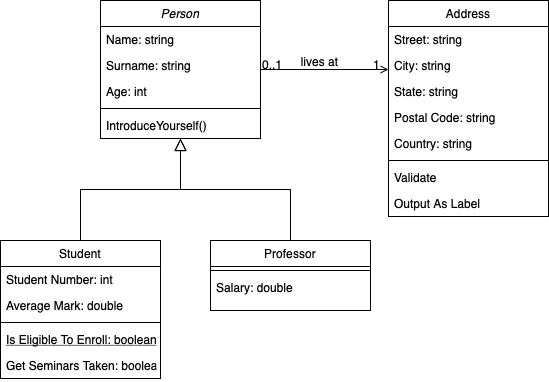

The diagram above was exported from draw.io. Its source (the exported page's mxGraphModel, read from the mxfile embedded in the PNG):
<mxGraphModel dx="954" dy="560" grid="1" gridSize="10" guides="1" tooltips="1" connect="1" arrows="1" fold="1" page="1" pageScale="1" pageWidth="827" pageHeight="1169" math="0" shadow="0">
  <root>
    <mxCell id="WIyWlLk6GJQsqaUBKTNV-0" />
    <mxCell id="WIyWlLk6GJQsqaUBKTNV-1" parent="WIyWlLk6GJQsqaUBKTNV-0" />
    <mxCell id="zkfFHV4jXpPFQw0GAbJ--0" value="Person" style="swimlane;fontStyle=2;align=center;verticalAlign=top;childLayout=stackLayout;horizontal=1;startSize=26;horizontalStack=0;resizeParent=1;resizeLast=0;collapsible=1;marginBottom=0;rounded=0;shadow=0;strokeWidth=1;" parent="WIyWlLk6GJQsqaUBKTNV-1" vertex="1">
      <mxGeometry x="220" y="120" width="160" height="138" as="geometry">
        <mxRectangle x="230" y="140" width="160" height="26" as="alternateBounds" />
      </mxGeometry>
    </mxCell>
    <mxCell id="zkfFHV4jXpPFQw0GAbJ--1" value="Name: string" style="text;align=left;verticalAlign=top;spacingLeft=4;spacingRight=4;overflow=hidden;rotatable=0;points=[[0,0.5],[1,0.5]];portConstraint=eastwest;" parent="zkfFHV4jXpPFQw0GAbJ--0" vertex="1">
      <mxGeometry y="26" width="160" height="26" as="geometry" />
    </mxCell>
    <mxCell id="zkfFHV4jXpPFQw0GAbJ--2" value="Surname: string" style="text;align=left;verticalAlign=top;spacingLeft=4;spacingRight=4;overflow=hidden;rotatable=0;points=[[0,0.5],[1,0.5]];portConstraint=eastwest;rounded=0;shadow=0;html=0;" parent="zkfFHV4jXpPFQw0GAbJ--0" vertex="1">
      <mxGeometry y="52" width="160" height="26" as="geometry" />
    </mxCell>
    <mxCell id="zkfFHV4jXpPFQw0GAbJ--3" value="Age: int" style="text;align=left;verticalAlign=top;spacingLeft=4;spacingRight=4;overflow=hidden;rotatable=0;points=[[0,0.5],[1,0.5]];portConstraint=eastwest;rounded=0;shadow=0;html=0;" parent="zkfFHV4jXpPFQw0GAbJ--0" vertex="1">
      <mxGeometry y="78" width="160" height="26" as="geometry" />
    </mxCell>
    <mxCell id="zkfFHV4jXpPFQw0GAbJ--4" value="" style="line;html=1;strokeWidth=1;align=left;verticalAlign=middle;spacingTop=-1;spacingLeft=3;spacingRight=3;rotatable=0;labelPosition=right;points=[];portConstraint=eastwest;" parent="zkfFHV4jXpPFQw0GAbJ--0" vertex="1">
      <mxGeometry y="104" width="160" height="8" as="geometry" />
    </mxCell>
    <mxCell id="zkfFHV4jXpPFQw0GAbJ--5" value="IntroduceYourself() &#10;" style="text;align=left;verticalAlign=top;spacingLeft=4;spacingRight=4;overflow=hidden;rotatable=0;points=[[0,0.5],[1,0.5]];portConstraint=eastwest;" parent="zkfFHV4jXpPFQw0GAbJ--0" vertex="1">
      <mxGeometry y="112" width="160" height="26" as="geometry" />
    </mxCell>
    <mxCell id="zkfFHV4jXpPFQw0GAbJ--6" value="Student" style="swimlane;fontStyle=0;align=center;verticalAlign=top;childLayout=stackLayout;horizontal=1;startSize=26;horizontalStack=0;resizeParent=1;resizeLast=0;collapsible=1;marginBottom=0;rounded=0;shadow=0;strokeWidth=1;" parent="WIyWlLk6GJQsqaUBKTNV-1" vertex="1">
      <mxGeometry x="120" y="360" width="160" height="138" as="geometry">
        <mxRectangle x="130" y="380" width="160" height="26" as="alternateBounds" />
      </mxGeometry>
    </mxCell>
    <mxCell id="zkfFHV4jXpPFQw0GAbJ--7" value="Student Number: int" style="text;align=left;verticalAlign=top;spacingLeft=4;spacingRight=4;overflow=hidden;rotatable=0;points=[[0,0.5],[1,0.5]];portConstraint=eastwest;" parent="zkfFHV4jXpPFQw0GAbJ--6" vertex="1">
      <mxGeometry y="26" width="160" height="26" as="geometry" />
    </mxCell>
    <mxCell id="zkfFHV4jXpPFQw0GAbJ--8" value="Average Mark: double" style="text;align=left;verticalAlign=top;spacingLeft=4;spacingRight=4;overflow=hidden;rotatable=0;points=[[0,0.5],[1,0.5]];portConstraint=eastwest;rounded=0;shadow=0;html=0;" parent="zkfFHV4jXpPFQw0GAbJ--6" vertex="1">
      <mxGeometry y="52" width="160" height="26" as="geometry" />
    </mxCell>
    <mxCell id="zkfFHV4jXpPFQw0GAbJ--9" value="" style="line;html=1;strokeWidth=1;align=left;verticalAlign=middle;spacingTop=-1;spacingLeft=3;spacingRight=3;rotatable=0;labelPosition=right;points=[];portConstraint=eastwest;" parent="zkfFHV4jXpPFQw0GAbJ--6" vertex="1">
      <mxGeometry y="78" width="160" height="8" as="geometry" />
    </mxCell>
    <mxCell id="zkfFHV4jXpPFQw0GAbJ--10" value="Is Eligible To Enroll: boolean" style="text;align=left;verticalAlign=top;spacingLeft=4;spacingRight=4;overflow=hidden;rotatable=0;points=[[0,0.5],[1,0.5]];portConstraint=eastwest;fontStyle=4" parent="zkfFHV4jXpPFQw0GAbJ--6" vertex="1">
      <mxGeometry y="86" width="160" height="26" as="geometry" />
    </mxCell>
    <mxCell id="zkfFHV4jXpPFQw0GAbJ--11" value="Get Seminars Taken: boolean" style="text;align=left;verticalAlign=top;spacingLeft=4;spacingRight=4;overflow=hidden;rotatable=0;points=[[0,0.5],[1,0.5]];portConstraint=eastwest;" parent="zkfFHV4jXpPFQw0GAbJ--6" vertex="1">
      <mxGeometry y="112" width="160" height="26" as="geometry" />
    </mxCell>
    <mxCell id="zkfFHV4jXpPFQw0GAbJ--12" value="" style="endArrow=block;endSize=10;endFill=0;shadow=0;strokeWidth=1;rounded=0;edgeStyle=elbowEdgeStyle;elbow=vertical;" parent="WIyWlLk6GJQsqaUBKTNV-1" source="zkfFHV4jXpPFQw0GAbJ--6" target="zkfFHV4jXpPFQw0GAbJ--0" edge="1">
      <mxGeometry width="160" relative="1" as="geometry">
        <mxPoint x="200" y="203" as="sourcePoint" />
        <mxPoint x="200" y="203" as="targetPoint" />
      </mxGeometry>
    </mxCell>
    <mxCell id="zkfFHV4jXpPFQw0GAbJ--13" value="Professor" style="swimlane;fontStyle=0;align=center;verticalAlign=top;childLayout=stackLayout;horizontal=1;startSize=26;horizontalStack=0;resizeParent=1;resizeLast=0;collapsible=1;marginBottom=0;rounded=0;shadow=0;strokeWidth=1;" parent="WIyWlLk6GJQsqaUBKTNV-1" vertex="1">
      <mxGeometry x="330" y="360" width="160" height="70" as="geometry">
        <mxRectangle x="340" y="380" width="170" height="26" as="alternateBounds" />
      </mxGeometry>
    </mxCell>
    <mxCell id="zkfFHV4jXpPFQw0GAbJ--15" value="" style="line;html=1;strokeWidth=1;align=left;verticalAlign=middle;spacingTop=-1;spacingLeft=3;spacingRight=3;rotatable=0;labelPosition=right;points=[];portConstraint=eastwest;" parent="zkfFHV4jXpPFQw0GAbJ--13" vertex="1">
      <mxGeometry y="26" width="160" height="8" as="geometry" />
    </mxCell>
    <mxCell id="zkfFHV4jXpPFQw0GAbJ--14" value="Salary: double" style="text;align=left;verticalAlign=top;spacingLeft=4;spacingRight=4;overflow=hidden;rotatable=0;points=[[0,0.5],[1,0.5]];portConstraint=eastwest;" parent="zkfFHV4jXpPFQw0GAbJ--13" vertex="1">
      <mxGeometry y="34" width="160" height="26" as="geometry" />
    </mxCell>
    <mxCell id="zkfFHV4jXpPFQw0GAbJ--16" value="" style="endArrow=block;endSize=10;endFill=0;shadow=0;strokeWidth=1;rounded=0;edgeStyle=elbowEdgeStyle;elbow=vertical;" parent="WIyWlLk6GJQsqaUBKTNV-1" source="zkfFHV4jXpPFQw0GAbJ--13" target="zkfFHV4jXpPFQw0GAbJ--0" edge="1">
      <mxGeometry width="160" relative="1" as="geometry">
        <mxPoint x="210" y="373" as="sourcePoint" />
        <mxPoint x="310" y="271" as="targetPoint" />
      </mxGeometry>
    </mxCell>
    <mxCell id="zkfFHV4jXpPFQw0GAbJ--17" value="Address" style="swimlane;fontStyle=0;align=center;verticalAlign=top;childLayout=stackLayout;horizontal=1;startSize=26;horizontalStack=0;resizeParent=1;resizeLast=0;collapsible=1;marginBottom=0;rounded=0;shadow=0;strokeWidth=1;" parent="WIyWlLk6GJQsqaUBKTNV-1" vertex="1">
      <mxGeometry x="508" y="120" width="160" height="216" as="geometry">
        <mxRectangle x="550" y="140" width="160" height="26" as="alternateBounds" />
      </mxGeometry>
    </mxCell>
    <mxCell id="zkfFHV4jXpPFQw0GAbJ--18" value="Street: string" style="text;align=left;verticalAlign=top;spacingLeft=4;spacingRight=4;overflow=hidden;rotatable=0;points=[[0,0.5],[1,0.5]];portConstraint=eastwest;" parent="zkfFHV4jXpPFQw0GAbJ--17" vertex="1">
      <mxGeometry y="26" width="160" height="26" as="geometry" />
    </mxCell>
    <mxCell id="zkfFHV4jXpPFQw0GAbJ--19" value="City: string    &#10;&#10;&#10;" style="text;align=left;verticalAlign=top;spacingLeft=4;spacingRight=4;overflow=hidden;rotatable=0;points=[[0,0.5],[1,0.5]];portConstraint=eastwest;rounded=0;shadow=0;html=0;" parent="zkfFHV4jXpPFQw0GAbJ--17" vertex="1">
      <mxGeometry y="52" width="160" height="26" as="geometry" />
    </mxCell>
    <mxCell id="zkfFHV4jXpPFQw0GAbJ--20" value="State: string" style="text;align=left;verticalAlign=top;spacingLeft=4;spacingRight=4;overflow=hidden;rotatable=0;points=[[0,0.5],[1,0.5]];portConstraint=eastwest;rounded=0;shadow=0;html=0;" parent="zkfFHV4jXpPFQw0GAbJ--17" vertex="1">
      <mxGeometry y="78" width="160" height="26" as="geometry" />
    </mxCell>
    <mxCell id="zkfFHV4jXpPFQw0GAbJ--21" value="Postal Code: string" style="text;align=left;verticalAlign=top;spacingLeft=4;spacingRight=4;overflow=hidden;rotatable=0;points=[[0,0.5],[1,0.5]];portConstraint=eastwest;rounded=0;shadow=0;html=0;" parent="zkfFHV4jXpPFQw0GAbJ--17" vertex="1">
      <mxGeometry y="104" width="160" height="26" as="geometry" />
    </mxCell>
    <mxCell id="zkfFHV4jXpPFQw0GAbJ--22" value="Country: string" style="text;align=left;verticalAlign=top;spacingLeft=4;spacingRight=4;overflow=hidden;rotatable=0;points=[[0,0.5],[1,0.5]];portConstraint=eastwest;rounded=0;shadow=0;html=0;" parent="zkfFHV4jXpPFQw0GAbJ--17" vertex="1">
      <mxGeometry y="130" width="160" height="26" as="geometry" />
    </mxCell>
    <mxCell id="zkfFHV4jXpPFQw0GAbJ--23" value="" style="line;html=1;strokeWidth=1;align=left;verticalAlign=middle;spacingTop=-1;spacingLeft=3;spacingRight=3;rotatable=0;labelPosition=right;points=[];portConstraint=eastwest;" parent="zkfFHV4jXpPFQw0GAbJ--17" vertex="1">
      <mxGeometry y="156" width="160" height="8" as="geometry" />
    </mxCell>
    <mxCell id="zkfFHV4jXpPFQw0GAbJ--24" value="Validate" style="text;align=left;verticalAlign=top;spacingLeft=4;spacingRight=4;overflow=hidden;rotatable=0;points=[[0,0.5],[1,0.5]];portConstraint=eastwest;" parent="zkfFHV4jXpPFQw0GAbJ--17" vertex="1">
      <mxGeometry y="164" width="160" height="26" as="geometry" />
    </mxCell>
    <mxCell id="zkfFHV4jXpPFQw0GAbJ--25" value="Output As Label" style="text;align=left;verticalAlign=top;spacingLeft=4;spacingRight=4;overflow=hidden;rotatable=0;points=[[0,0.5],[1,0.5]];portConstraint=eastwest;" parent="zkfFHV4jXpPFQw0GAbJ--17" vertex="1">
      <mxGeometry y="190" width="160" height="26" as="geometry" />
    </mxCell>
    <mxCell id="zkfFHV4jXpPFQw0GAbJ--26" value="" style="endArrow=open;shadow=0;strokeWidth=1;rounded=0;endFill=1;edgeStyle=elbowEdgeStyle;elbow=vertical;" parent="WIyWlLk6GJQsqaUBKTNV-1" source="zkfFHV4jXpPFQw0GAbJ--0" target="zkfFHV4jXpPFQw0GAbJ--17" edge="1">
      <mxGeometry x="0.5" y="41" relative="1" as="geometry">
        <mxPoint x="380" y="192" as="sourcePoint" />
        <mxPoint x="540" y="192" as="targetPoint" />
        <mxPoint x="-40" y="32" as="offset" />
      </mxGeometry>
    </mxCell>
    <mxCell id="zkfFHV4jXpPFQw0GAbJ--27" value="0..1" style="resizable=0;align=left;verticalAlign=bottom;labelBackgroundColor=none;fontSize=12;" parent="zkfFHV4jXpPFQw0GAbJ--26" connectable="0" vertex="1">
      <mxGeometry x="-1" relative="1" as="geometry">
        <mxPoint y="4" as="offset" />
      </mxGeometry>
    </mxCell>
    <mxCell id="zkfFHV4jXpPFQw0GAbJ--28" value="1" style="resizable=0;align=right;verticalAlign=bottom;labelBackgroundColor=none;fontSize=12;" parent="zkfFHV4jXpPFQw0GAbJ--26" connectable="0" vertex="1">
      <mxGeometry x="1" relative="1" as="geometry">
        <mxPoint x="-7" y="4" as="offset" />
      </mxGeometry>
    </mxCell>
    <mxCell id="zkfFHV4jXpPFQw0GAbJ--29" value="lives at" style="text;html=1;resizable=0;points=[];;align=center;verticalAlign=middle;labelBackgroundColor=none;rounded=0;shadow=0;strokeWidth=1;fontSize=12;" parent="zkfFHV4jXpPFQw0GAbJ--26" vertex="1" connectable="0">
      <mxGeometry x="0.5" y="49" relative="1" as="geometry">
        <mxPoint x="-38" y="40" as="offset" />
      </mxGeometry>
    </mxCell>
  </root>
</mxGraphModel>